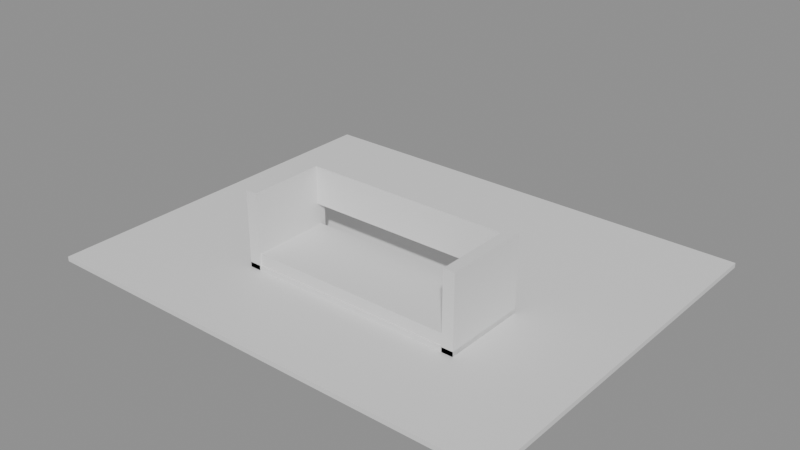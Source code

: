 # Source: e0527_after.blend  (saved by Blender 5.2.44; exported with 4.5.12 LTS)
import bpy
from mathutils import Matrix  # noqa: F401  (used for matrix-valued properties, if any)

bpy.ops.wm.read_factory_settings(use_empty=True)
scene = bpy.context.scene
scene.name = 'Scene'

# ---- materials (node trees are filled in below, after node groups)
mat_porcelanato = bpy.data.materials.new('Porcelanato')
mat_madera = bpy.data.materials.new('Madera')
mat_tela_gris = bpy.data.materials.new('Tela_Gris')

# ---- material node trees
mat_porcelanato.use_nodes = True; mat_porcelanato.node_tree.nodes.clear()
_N = mat_porcelanato.node_tree.nodes; _L = mat_porcelanato.node_tree.links
n0 = _N.new('ShaderNodeBsdfPrincipled'); n0.name = 'Principled BSDF'; n0.location = (-200, 100)
n0.inputs[3].default_value = 1.45
n0.inputs[10].default_value = 0.005
n1 = _N.new('ShaderNodeOutputMaterial'); n1.name = 'Material Output'; n1.location = (200, 100)
_L.new(n0.outputs[0], n1.inputs[0])
n1.is_active_output = True
mat_madera.use_nodes = True; mat_madera.node_tree.nodes.clear()
_N = mat_madera.node_tree.nodes; _L = mat_madera.node_tree.links
n0 = _N.new('ShaderNodeBsdfPrincipled'); n0.name = 'Principled BSDF'; n0.location = (-200, 100)
n0.inputs[3].default_value = 1.45
n0.inputs[10].default_value = 0.005
n1 = _N.new('ShaderNodeOutputMaterial'); n1.name = 'Material Output'; n1.location = (200, 100)
_L.new(n0.outputs[0], n1.inputs[0])
n1.is_active_output = True
mat_tela_gris.use_nodes = True; mat_tela_gris.node_tree.nodes.clear()
_N = mat_tela_gris.node_tree.nodes; _L = mat_tela_gris.node_tree.links
n0 = _N.new('ShaderNodeBsdfPrincipled'); n0.name = 'Principled BSDF'; n0.location = (-200, 100)
n0.inputs[3].default_value = 1.45
n0.inputs[10].default_value = 0.005
n1 = _N.new('ShaderNodeOutputMaterial'); n1.name = 'Material Output'; n1.location = (200, 100)
_L.new(n0.outputs[0], n1.inputs[0])
n1.is_active_output = True

# ---- meshes
me_piso_salon_mesh = bpy.data.meshes.new('Piso_Salon_mesh')
me_piso_salon_mesh.from_pydata([(0.0, 0.0, 0.0), (5.0, 0.0, 0.0), (5.0, 4.0, 0.0), (0.0, 4.0, 0.0), (0.0, 0.0, 0.05), (5.0, 0.0, 0.05), (5.0, 4.0, 0.05), (0.0, 4.0, 0.05)], [], [(0, 3, 2, 1), (4, 5, 6, 7), (2, 3, 7, 6), (0, 1, 5, 4), (1, 2, 6, 5), (3, 0, 4, 7)])
me_piso_salon_mesh.materials.append(mat_porcelanato)
me_piso_salon_mesh.update()
me_sofaesquinero_base_mesh = bpy.data.meshes.new('SofaEsquinero_Base_mesh')
me_sofaesquinero_base_mesh.from_pydata([(0.0, 0.0, 0.0), (2.4, 0.0, 0.0), (2.4, 0.9, 0.0), (0.0, 0.9, 0.0), (0.0, 0.0, 0.1), (2.4, 0.0, 0.1), (2.4, 0.9, 0.1), (0.0, 0.9, 0.1)], [], [(0, 1, 2, 3), (4, 5, 6, 7), (0, 1, 5, 4), (1, 2, 6, 5), (2, 3, 7, 6), (3, 0, 4, 7)])
me_sofaesquinero_base_mesh.materials.append(mat_madera)
me_sofaesquinero_base_mesh.update()
me_sofaesquinero_cojin_mesh = bpy.data.meshes.new('SofaEsquinero_Cojin_mesh')
me_sofaesquinero_cojin_mesh.from_pydata([(0.0, 0.0, 0.0), (2.32, 0.0, 0.0), (2.32, 0.82, 0.0), (0.0, 0.82, 0.0), (0.0, 0.0, 0.12), (2.32, 0.0, 0.12), (2.32, 0.82, 0.12), (0.0, 0.82, 0.12)], [], [(0, 1, 2, 3), (4, 5, 6, 7), (0, 1, 5, 4), (1, 2, 6, 5), (2, 3, 7, 6), (3, 0, 4, 7)])
me_sofaesquinero_cojin_mesh.materials.append(mat_tela_gris)
me_sofaesquinero_cojin_mesh.update()
me_sofaesquinero_respaldo_mesh = bpy.data.meshes.new('SofaEsquinero_Respaldo_mesh')
me_sofaesquinero_respaldo_mesh.from_pydata([(0.0, 0.0, 0.0), (2.16, 0.0, 0.0), (2.16, 0.1, 0.0), (0.0, 0.1, 0.0), (0.0, 0.0, 0.4), (2.16, 0.0, 0.4), (2.16, 0.1, 0.4), (0.0, 0.1, 0.4)], [], [(0, 1, 2, 3), (4, 5, 6, 7), (0, 1, 5, 4), (1, 2, 6, 5), (2, 3, 7, 6), (3, 0, 4, 7)])
me_sofaesquinero_respaldo_mesh.materials.append(mat_tela_gris)
me_sofaesquinero_respaldo_mesh.update()
me_sofaesquinero_brazo_izq_mesh = bpy.data.meshes.new('SofaEsquinero_Brazo_Izq_mesh')
me_sofaesquinero_brazo_izq_mesh.from_pydata([(0.0, 0.0, 0.0), (0.12, 0.0, 0.0), (0.12, 0.9, 0.0), (0.0, 0.9, 0.0), (0.0, 0.0, 0.85), (0.12, 0.0, 0.85), (0.12, 0.9, 0.85), (0.0, 0.9, 0.85)], [], [(0, 1, 2, 3), (4, 5, 6, 7), (0, 1, 5, 4), (1, 2, 6, 5), (2, 3, 7, 6), (3, 0, 4, 7)])
me_sofaesquinero_brazo_izq_mesh.materials.append(mat_madera)
me_sofaesquinero_brazo_izq_mesh.update()
me_sofaesquinero_brazo_der_mesh = bpy.data.meshes.new('SofaEsquinero_Brazo_Der_mesh')
me_sofaesquinero_brazo_der_mesh.from_pydata([(0.0, 0.0, 0.0), (0.12, 0.0, 0.0), (0.12, 0.9, 0.0), (0.0, 0.9, 0.0), (0.0, 0.0, 0.85), (0.12, 0.0, 0.85), (0.12, 0.9, 0.85), (0.0, 0.9, 0.85)], [], [(0, 1, 2, 3), (4, 5, 6, 7), (0, 1, 5, 4), (1, 2, 6, 5), (2, 3, 7, 6), (3, 0, 4, 7)])
me_sofaesquinero_brazo_der_mesh.materials.append(mat_madera)
me_sofaesquinero_brazo_der_mesh.update()

# ---- objects
ob_piso_salon_solido = bpy.data.objects.new('Piso_Salon_Solido', me_piso_salon_mesh)
ob_piso_salon = bpy.data.objects.new('Piso_Salon', None)
ob_sofaesquinero = bpy.data.objects.new('SofaEsquinero', None)
ob_sofaesquinero_base = bpy.data.objects.new('SofaEsquinero_Base', me_sofaesquinero_base_mesh)
ob_sofaesquinero_cojin = bpy.data.objects.new('SofaEsquinero_Cojin', me_sofaesquinero_cojin_mesh)
ob_sofaesquinero_respaldo = bpy.data.objects.new('SofaEsquinero_Respaldo', me_sofaesquinero_respaldo_mesh)
ob_sofaesquinero_brazo_izq = bpy.data.objects.new('SofaEsquinero_Brazo_Izq', me_sofaesquinero_brazo_izq_mesh)
ob_sofaesquinero_brazo_der = bpy.data.objects.new('SofaEsquinero_Brazo_Der', me_sofaesquinero_brazo_der_mesh)

# ---- transforms, parenting, visibility, modifiers, constraints
ob_piso_salon_solido.parent = ob_piso_salon
ob_piso_salon_solido.location = (0.0, 0.0, 0.0)
ob_piso_salon.location = (0.0, 0.0, 0.0)
ob_piso_salon.empty_display_type = 'ARROWS'
ob_sofaesquinero.location = (1.5, 1.0, 0.0)
ob_sofaesquinero.empty_display_type = 'ARROWS'
ob_sofaesquinero_base.parent = ob_sofaesquinero
ob_sofaesquinero_base.location = (0.0, 0.0, 0.0)
ob_sofaesquinero_cojin.parent = ob_sofaesquinero
ob_sofaesquinero_cojin.location = (0.02, 0.02, 0.1)
ob_sofaesquinero_respaldo.parent = ob_sofaesquinero
ob_sofaesquinero_respaldo.location = (0.12, 0.8, 0.45)
ob_sofaesquinero_brazo_izq.parent = ob_sofaesquinero
ob_sofaesquinero_brazo_izq.location = (0.0, 0.0, 0.0)
ob_sofaesquinero_brazo_der.parent = ob_sofaesquinero
ob_sofaesquinero_brazo_der.location = (2.28, 0.0, 0.0)

# ---- collection membership
scene.collection.objects.link(ob_piso_salon_solido)
scene.collection.objects.link(ob_piso_salon)
scene.collection.objects.link(ob_sofaesquinero)
scene.collection.objects.link(ob_sofaesquinero_base)
scene.collection.objects.link(ob_sofaesquinero_cojin)
scene.collection.objects.link(ob_sofaesquinero_respaldo)
scene.collection.objects.link(ob_sofaesquinero_brazo_izq)
scene.collection.objects.link(ob_sofaesquinero_brazo_der)

# ---- scene / render settings (as saved in the file)
scene.frame_start = 1; scene.frame_end = 250; scene.frame_set(1)
scene.render.engine = 'BLENDER_EEVEE_NEXT'
scene.render.bake_bias = 0.0
scene.render.bake_samples = 0
scene.render.compositor_device = 'GPU'
scene.eevee.use_volume_custom_range = False
scene.eevee.fast_gi_thickness_near = 0.1
scene.eevee.fast_gi_thickness_far = 0.0
scene.eevee.ray_tracing_options.screen_trace_thickness = 0.1
bpy.context.view_layer.update()

# ---- added for rendering (the .blend has no active camera and no usable light): camera, sun + grey world if the file has none
cam_auto = bpy.data.cameras.new('AutoCamera')
cam_auto.lens = 50.0
cam_auto.sensor_width = 36.0
cam_auto.clip_end = 1000.0
ob_auto_camera = bpy.data.objects.new('AutoCamera', cam_auto)
scene.collection.objects.link(ob_auto_camera)
ob_auto_camera.location = (8.4763, -5.17156, 5.20604)
ob_auto_camera.rotation_euler = (1.09748, -7.21219e-08, 0.694738)
scene.camera = ob_auto_camera
light_auto_sun = bpy.data.lights.new('AutoSun', 'SUN')
light_auto_sun.energy = 3.0
light_auto_sun.angle = 0.0523599
ob_auto_sun = bpy.data.objects.new('AutoSun', light_auto_sun)
scene.collection.objects.link(ob_auto_sun)
ob_auto_sun.rotation_euler = (0.872665, 0.174533, 0.523599)
if scene.world is None:
    world_auto = bpy.data.worlds.new('AutoWorld')
    world_auto.color = (0.3, 0.3, 0.3)
    scene.world = world_auto
bpy.context.view_layer.update()
